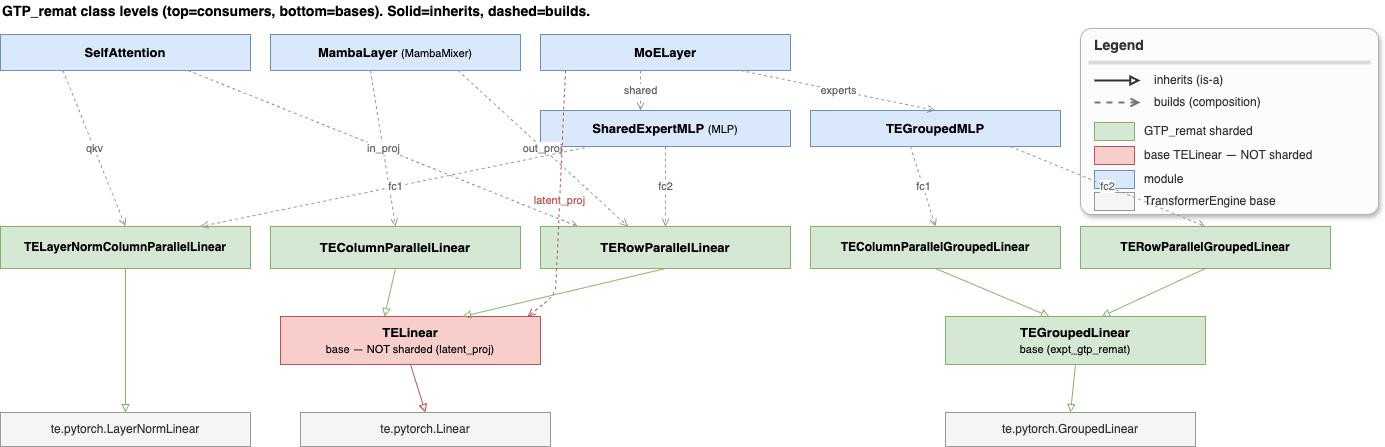

The diagram above was exported from draw.io. Its source (the exported page's mxGraphModel, read from the mxfile embedded in the PNG):
<mxGraphModel dx="1334" dy="1067" grid="1" gridSize="10" guides="1" tooltips="1" connect="1" arrows="1" fold="1" page="1" pageScale="1" pageWidth="850" pageHeight="1100" math="0" shadow="0" adaptiveColors="auto">
  <root>
    <mxCell id="0" />
    <mxCell id="1" parent="0" />
    <mxCell id="title" value="GTP_remat class levels (top=consumers, bottom=bases). Solid=inherits, dashed=builds." style="text;html=1;align=left;verticalAlign=middle;fontStyle=1;fontSize=14;" parent="1" vertex="1">
      <mxGeometry x="20" y="6" width="950" height="22" as="geometry" />
    </mxCell>
    <mxCell id="legend" value="" style="rounded=1;arcSize=6;whiteSpace=wrap;html=1;fillColor=#FCFCFC;strokeColor=#B3B3B3;shadow=1;" parent="1" vertex="1">
      <mxGeometry x="1100" y="34" width="298" height="186" as="geometry" />
    </mxCell>
    <mxCell id="legend_title" value="Legend" style="text;html=1;align=left;verticalAlign=middle;fontStyle=1;fontSize=14;fontColor=#333333;" parent="1" vertex="1">
      <mxGeometry x="1112" y="40" width="200" height="22" as="geometry" />
    </mxCell>
    <mxCell id="legend_div" value="" style="line;strokeColor=#D9D9D9;html=1;" parent="1" vertex="1">
      <mxGeometry x="1108" y="64" width="282" height="8" as="geometry" />
    </mxCell>
    <mxCell id="leg_e_inh" value="" style="endArrow=block;endFill=0;html=1;strokeColor=#333333;strokeWidth=2;" parent="1" edge="1">
      <mxGeometry relative="1" as="geometry">
        <mxPoint x="1114" y="86" as="sourcePoint" />
        <mxPoint x="1160" y="86" as="targetPoint" />
      </mxGeometry>
    </mxCell>
    <mxCell id="leg_l_inh" value="inherits (is-a)" style="text;html=1;align=left;verticalAlign=middle;fontSize=12;fontColor=#333333;" parent="1" vertex="1">
      <mxGeometry x="1172" y="76" width="216" height="20" as="geometry" />
    </mxCell>
    <mxCell id="leg_e_bld" value="" style="endArrow=open;dashed=1;html=1;strokeColor=#777777;strokeWidth=2;" parent="1" edge="1">
      <mxGeometry relative="1" as="geometry">
        <mxPoint x="1114" y="108" as="sourcePoint" />
        <mxPoint x="1160" y="108" as="targetPoint" />
      </mxGeometry>
    </mxCell>
    <mxCell id="leg_l_bld" value="builds (composition)" style="text;html=1;align=left;verticalAlign=middle;fontSize=12;fontColor=#333333;" parent="1" vertex="1">
      <mxGeometry x="1172" y="98" width="216" height="20" as="geometry" />
    </mxCell>
    <mxCell id="leg_sw_g" value="" style="rounded=0;html=1;fillColor=#D5E8D4;strokeColor=#82B366;" parent="1" vertex="1">
      <mxGeometry x="1114" y="128" width="40" height="18" as="geometry" />
    </mxCell>
    <mxCell id="leg_l_g" value="GTP_remat sharded" style="text;html=1;align=left;verticalAlign=middle;fontSize=12;fontColor=#333333;" parent="1" vertex="1">
      <mxGeometry x="1162" y="127" width="226" height="20" as="geometry" />
    </mxCell>
    <mxCell id="leg_sw_r" value="" style="rounded=0;html=1;fillColor=#F8CECC;strokeColor=#B85450;" parent="1" vertex="1">
      <mxGeometry x="1114" y="152" width="40" height="18" as="geometry" />
    </mxCell>
    <mxCell id="leg_l_r" value="base TELinear — NOT sharded" style="text;html=1;align=left;verticalAlign=middle;fontSize=12;fontColor=#333333;" parent="1" vertex="1">
      <mxGeometry x="1162" y="151" width="226" height="20" as="geometry" />
    </mxCell>
    <mxCell id="leg_sw_b" value="" style="rounded=0;html=1;fillColor=#DAE8FC;strokeColor=#6C8EBF;" parent="1" vertex="1">
      <mxGeometry x="1114" y="176" width="40" height="18" as="geometry" />
    </mxCell>
    <mxCell id="leg_l_b" value="module" style="text;html=1;align=left;verticalAlign=middle;fontSize=12;fontColor=#333333;" parent="1" vertex="1">
      <mxGeometry x="1162" y="175" width="120" height="20" as="geometry" />
    </mxCell>
    <mxCell id="leg_sw_te" value="" style="rounded=0;html=1;fillColor=#F5F5F5;strokeColor=#999999;" parent="1" vertex="1">
      <mxGeometry x="1114" y="198" width="40" height="18" as="geometry" />
    </mxCell>
    <mxCell id="leg_l_te" value="TransformerEngine base" style="text;html=1;align=left;verticalAlign=middle;fontSize=12;fontColor=#333333;" parent="1" vertex="1">
      <mxGeometry x="1162" y="197" width="226" height="20" as="geometry" />
    </mxCell>
    <mxCell id="selfattn" value="&lt;b&gt;SelfAttention&lt;/b&gt;" style="rounded=0;whiteSpace=wrap;html=1;fillColor=#DAE8FC;strokeColor=#6C8EBF;fontSize=13;" parent="1" vertex="1">
      <mxGeometry x="20" y="40" width="250" height="36" as="geometry" />
    </mxCell>
    <mxCell id="mamba" value="&lt;b&gt;MambaLayer&lt;/b&gt; &lt;font style='font-size:11px'&gt;(MambaMixer)&lt;/font&gt;" style="rounded=0;whiteSpace=wrap;html=1;fillColor=#DAE8FC;strokeColor=#6C8EBF;fontSize=13;" parent="1" vertex="1">
      <mxGeometry x="290" y="40" width="250" height="36" as="geometry" />
    </mxCell>
    <mxCell id="moe" value="&lt;b&gt;MoELayer&lt;/b&gt;" style="rounded=0;whiteSpace=wrap;html=1;fillColor=#DAE8FC;strokeColor=#6C8EBF;fontSize=13;" parent="1" vertex="1">
      <mxGeometry x="560" y="40" width="250" height="36" as="geometry" />
    </mxCell>
    <mxCell id="shared" value="&lt;b&gt;SharedExpertMLP&lt;/b&gt; &lt;font style='font-size:11px'&gt;(MLP)&lt;/font&gt;" style="rounded=0;whiteSpace=wrap;html=1;fillColor=#DAE8FC;strokeColor=#6C8EBF;fontSize=13;" parent="1" vertex="1">
      <mxGeometry x="560" y="116" width="250" height="36" as="geometry" />
    </mxCell>
    <mxCell id="grouped" value="&lt;b&gt;TEGroupedMLP&lt;/b&gt;" style="rounded=0;whiteSpace=wrap;html=1;fillColor=#DAE8FC;strokeColor=#6C8EBF;fontSize=13;" parent="1" vertex="1">
      <mxGeometry x="830" y="116" width="250" height="36" as="geometry" />
    </mxCell>
    <mxCell id="ln" value="&lt;b&gt;TELayerNormColumnParallelLinear&lt;/b&gt;" style="rounded=0;whiteSpace=wrap;html=1;fillColor=#D5E8D4;strokeColor=#82B366;fontSize=12;" parent="1" vertex="1">
      <mxGeometry x="20" y="232" width="250" height="42" as="geometry" />
    </mxCell>
    <mxCell id="col" value="&lt;b&gt;TEColumnParallelLinear&lt;/b&gt;" style="rounded=0;whiteSpace=wrap;html=1;fillColor=#D5E8D4;strokeColor=#82B366;fontSize=13;" parent="1" vertex="1">
      <mxGeometry x="290" y="232" width="250" height="42" as="geometry" />
    </mxCell>
    <mxCell id="row" value="&lt;b&gt;TERowParallelLinear&lt;/b&gt;" style="rounded=0;whiteSpace=wrap;html=1;fillColor=#D5E8D4;strokeColor=#82B366;fontSize=13;" parent="1" vertex="1">
      <mxGeometry x="560" y="232" width="250" height="42" as="geometry" />
    </mxCell>
    <mxCell id="gcol" value="&lt;b&gt;TEColumnParallelGroupedLinear&lt;/b&gt;" style="rounded=0;whiteSpace=wrap;html=1;fillColor=#D5E8D4;strokeColor=#82B366;fontSize=12;" parent="1" vertex="1">
      <mxGeometry x="830" y="232" width="250" height="42" as="geometry" />
    </mxCell>
    <mxCell id="grow" value="&lt;b&gt;TERowParallelGroupedLinear&lt;/b&gt;" style="rounded=0;whiteSpace=wrap;html=1;fillColor=#D5E8D4;strokeColor=#82B366;fontSize=12;" parent="1" vertex="1">
      <mxGeometry x="1100" y="232" width="250" height="42" as="geometry" />
    </mxCell>
    <mxCell id="lin" value="&lt;b&gt;TELinear&lt;/b&gt;&lt;br&gt;&lt;font style='font-size:11px'&gt;base — NOT sharded (latent_proj)&lt;/font&gt;" style="rounded=0;whiteSpace=wrap;html=1;fillColor=#F8CECC;strokeColor=#B85450;fontSize=13;" parent="1" vertex="1">
      <mxGeometry x="300" y="322" width="260" height="48" as="geometry" />
    </mxCell>
    <mxCell id="glin" value="&lt;b&gt;TEGroupedLinear&lt;/b&gt;&lt;br&gt;&lt;font style='font-size:11px'&gt;base (expt_gtp_remat)&lt;/font&gt;" style="rounded=0;whiteSpace=wrap;html=1;fillColor=#D5E8D4;strokeColor=#82B366;fontSize=13;" parent="1" vertex="1">
      <mxGeometry x="965" y="322" width="260" height="48" as="geometry" />
    </mxCell>
    <mxCell id="te_ln" value="te.pytorch.LayerNormLinear" style="rounded=0;whiteSpace=wrap;html=1;fillColor=#F5F5F5;strokeColor=#999999;fontColor=#333333;fontSize=12;" parent="1" vertex="1">
      <mxGeometry x="20" y="418" width="250" height="34" as="geometry" />
    </mxCell>
    <mxCell id="te_lin" value="te.pytorch.Linear" style="rounded=0;whiteSpace=wrap;html=1;fillColor=#F5F5F5;strokeColor=#999999;fontColor=#333333;fontSize=12;" parent="1" vertex="1">
      <mxGeometry x="320" y="418" width="250" height="34" as="geometry" />
    </mxCell>
    <mxCell id="te_glin" value="te.pytorch.GroupedLinear" style="rounded=0;whiteSpace=wrap;html=1;fillColor=#F5F5F5;strokeColor=#999999;fontColor=#333333;fontSize=12;" parent="1" vertex="1">
      <mxGeometry x="965" y="418" width="250" height="34" as="geometry" />
    </mxCell>
    <mxCell id="i_col_lin" value="" style="endArrow=block;endFill=0;html=1;strokeColor=#82B366;exitX=0.5;exitY=1;entryX=0.4;entryY=0;" parent="1" source="col" target="lin" edge="1">
      <mxGeometry relative="1" as="geometry" />
    </mxCell>
    <mxCell id="i_row_lin" value="" style="endArrow=block;endFill=0;html=1;strokeColor=#82B366;exitX=0.5;exitY=1;entryX=0.7;entryY=0;" parent="1" source="row" target="lin" edge="1">
      <mxGeometry relative="1" as="geometry" />
    </mxCell>
    <mxCell id="i_ln_te" value="" style="endArrow=block;endFill=0;html=1;strokeColor=#82B366;exitX=0.5;exitY=1;entryX=0.5;entryY=0;" parent="1" source="ln" target="te_ln" edge="1">
      <mxGeometry relative="1" as="geometry" />
    </mxCell>
    <mxCell id="i_gcol_glin" value="" style="endArrow=block;endFill=0;html=1;strokeColor=#82B366;exitX=0.5;exitY=1;entryX=0.4;entryY=0;" parent="1" source="gcol" target="glin" edge="1">
      <mxGeometry relative="1" as="geometry" />
    </mxCell>
    <mxCell id="i_grow_glin" value="" style="endArrow=block;endFill=0;html=1;strokeColor=#82B366;exitX=0.5;exitY=1;entryX=0.6;entryY=0;" parent="1" source="grow" target="glin" edge="1">
      <mxGeometry relative="1" as="geometry" />
    </mxCell>
    <mxCell id="i_lin_te" value="" style="endArrow=block;endFill=0;html=1;strokeColor=#B85450;exitX=0.5;exitY=1;entryX=0.5;entryY=0;" parent="1" source="lin" target="te_lin" edge="1">
      <mxGeometry relative="1" as="geometry" />
    </mxCell>
    <mxCell id="i_glin_te" value="" style="endArrow=block;endFill=0;html=1;strokeColor=#82B366;exitX=0.5;exitY=1;entryX=0.5;entryY=0;" parent="1" source="glin" target="te_glin" edge="1">
      <mxGeometry relative="1" as="geometry" />
    </mxCell>
    <mxCell id="c_sa_qkv" value="qkv" style="dashed=1;endArrow=open;html=1;strokeColor=#999999;fontColor=#666666;fontSize=11;exitX=0.25;exitY=1;entryX=0.5;entryY=0;" parent="1" source="selfattn" target="ln" edge="1">
      <mxGeometry relative="1" as="geometry" />
    </mxCell>
    <mxCell id="c_sa_proj" value="proj" style="dashed=1;endArrow=open;html=1;strokeColor=#999999;fontColor=#666666;fontSize=11;exitX=0.75;exitY=1;entryX=0.15;entryY=0;" parent="1" source="selfattn" target="row" edge="1">
      <mxGeometry relative="1" as="geometry" />
    </mxCell>
    <mxCell id="c_mb_in" value="in_proj" style="dashed=1;endArrow=open;html=1;strokeColor=#999999;fontColor=#666666;fontSize=11;exitX=0.4;exitY=1;entryX=0.5;entryY=0;" parent="1" source="mamba" target="col" edge="1">
      <mxGeometry relative="1" as="geometry" />
    </mxCell>
    <mxCell id="c_mb_out" value="out_proj" style="dashed=1;endArrow=open;html=1;strokeColor=#999999;fontColor=#666666;fontSize=11;exitX=0.75;exitY=1;entryX=0.35;entryY=0;" parent="1" source="mamba" target="row" edge="1">
      <mxGeometry relative="1" as="geometry" />
    </mxCell>
    <mxCell id="c_moe_sh" value="shared" style="dashed=1;endArrow=open;html=1;strokeColor=#999999;fontColor=#666666;fontSize=11;exitX=0.4;exitY=1;entryX=0.4;entryY=0;" parent="1" source="moe" target="shared" edge="1">
      <mxGeometry relative="1" as="geometry" />
    </mxCell>
    <mxCell id="c_moe_ex" value="experts" style="dashed=1;endArrow=open;html=1;strokeColor=#999999;fontColor=#666666;fontSize=11;exitX=0.8;exitY=1;entryX=0.5;entryY=0;" parent="1" source="moe" target="grouped" edge="1">
      <mxGeometry relative="1" as="geometry" />
    </mxCell>
    <mxCell id="c_moe_lat" value="latent_proj" style="dashed=1;endArrow=open;html=1;strokeColor=#B85450;fontColor=#B85450;fontSize=11;exitX=0.1;exitY=1;entryX=0.95;entryY=0;" parent="1" source="moe" target="lin" edge="1">
      <mxGeometry relative="1" as="geometry">
        <Array as="points">
          <mxPoint x="575" y="300" />
        </Array>
      </mxGeometry>
    </mxCell>
    <mxCell id="c_sh_fc1" value="fc1" style="dashed=1;endArrow=open;html=1;strokeColor=#999999;fontColor=#666666;fontSize=11;exitX=0.2;exitY=1;entryX=0.8;entryY=0;" parent="1" source="shared" target="ln" edge="1">
      <mxGeometry relative="1" as="geometry" />
    </mxCell>
    <mxCell id="c_sh_fc2" value="fc2" style="dashed=1;endArrow=open;html=1;strokeColor=#999999;fontColor=#666666;fontSize=11;exitX=0.5;exitY=1;entryX=0.5;entryY=0;" parent="1" source="shared" target="row" edge="1">
      <mxGeometry relative="1" as="geometry" />
    </mxCell>
    <mxCell id="c_gr_fc1" value="fc1" style="dashed=1;endArrow=open;html=1;strokeColor=#999999;fontColor=#666666;fontSize=11;exitX=0.4;exitY=1;entryX=0.5;entryY=0;" parent="1" source="grouped" target="gcol" edge="1">
      <mxGeometry relative="1" as="geometry" />
    </mxCell>
    <mxCell id="c_gr_fc2" value="fc2" style="dashed=1;endArrow=open;html=1;strokeColor=#999999;fontColor=#666666;fontSize=11;exitX=0.8;exitY=1;entryX=0.5;entryY=0;" parent="1" source="grouped" target="grow" edge="1">
      <mxGeometry relative="1" as="geometry" />
    </mxCell>
  </root>
</mxGraphModel>